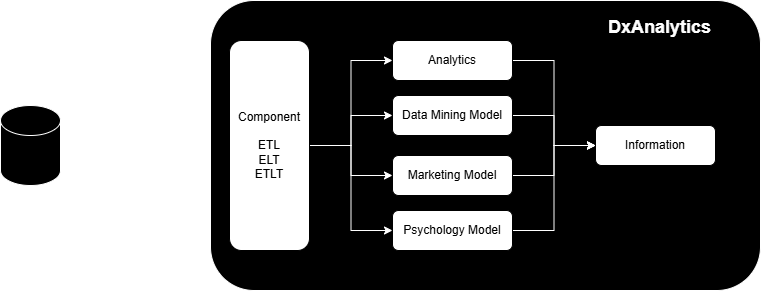

The diagram above was exported from draw.io. Its source (the exported page's mxGraphModel, read from the mxfile embedded in the PNG):
<mxGraphModel dx="1434" dy="738" grid="1" gridSize="10" guides="1" tooltips="1" connect="1" arrows="1" fold="1" page="1" pageScale="1" pageWidth="583" pageHeight="827" math="0" shadow="0">
  <root>
    <mxCell id="0" />
    <mxCell id="1" parent="0" />
    <mxCell id="2" value="" style="shape=cylinder3;whiteSpace=wrap;html=1;boundedLbl=1;backgroundOutline=1;size=15;fillColor=#000000;strokeColor=#FFFFFF;" vertex="1" parent="1">
      <mxGeometry x="168" y="330" width="60" height="80" as="geometry" />
    </mxCell>
    <mxCell id="3" value="" style="endArrow=classic;startArrow=classic;html=1;rounded=0;strokeColor=#FFFFFF;" edge="1" parent="1">
      <mxGeometry width="50" height="50" relative="1" as="geometry">
        <mxPoint x="248" y="369.5" as="sourcePoint" />
        <mxPoint x="358" y="369.5" as="targetPoint" />
      </mxGeometry>
    </mxCell>
    <mxCell id="4" value="" style="rounded=1;whiteSpace=wrap;html=1;fillColor=#000000;strokeColor=#FFFFFF;fontColor=#000000;" vertex="1" parent="1">
      <mxGeometry x="378" y="225" width="550" height="290" as="geometry" />
    </mxCell>
    <mxCell id="5" style="edgeStyle=orthogonalEdgeStyle;rounded=0;orthogonalLoop=1;jettySize=auto;html=1;entryX=0;entryY=0.5;entryDx=0;entryDy=0;strokeColor=#FFFFFF;" edge="1" source="9" target="11" parent="1">
      <mxGeometry relative="1" as="geometry" />
    </mxCell>
    <mxCell id="6" style="edgeStyle=orthogonalEdgeStyle;rounded=0;orthogonalLoop=1;jettySize=auto;html=1;entryX=0;entryY=0.5;entryDx=0;entryDy=0;strokeColor=#FFFFFF;" edge="1" source="9" target="13" parent="1">
      <mxGeometry relative="1" as="geometry" />
    </mxCell>
    <mxCell id="7" style="edgeStyle=orthogonalEdgeStyle;rounded=0;orthogonalLoop=1;jettySize=auto;html=1;strokeColor=#FFFFFF;" edge="1" source="9" target="17" parent="1">
      <mxGeometry relative="1" as="geometry" />
    </mxCell>
    <mxCell id="8" style="edgeStyle=orthogonalEdgeStyle;rounded=0;orthogonalLoop=1;jettySize=auto;html=1;entryX=0;entryY=0.5;entryDx=0;entryDy=0;strokeColor=#FFFFFF;" edge="1" source="9" target="15" parent="1">
      <mxGeometry relative="1" as="geometry" />
    </mxCell>
    <mxCell id="9" value="&lt;div&gt;Component&lt;/div&gt;&lt;div&gt;&lt;br&gt;&lt;/div&gt;ETL&lt;br&gt;ELT&lt;div&gt;ETLT&lt;/div&gt;" style="rounded=1;whiteSpace=wrap;html=1;" vertex="1" parent="1">
      <mxGeometry x="397" y="265" width="80" height="210" as="geometry" />
    </mxCell>
    <mxCell id="10" style="edgeStyle=orthogonalEdgeStyle;rounded=0;orthogonalLoop=1;jettySize=auto;html=1;entryX=0;entryY=0.5;entryDx=0;entryDy=0;strokeColor=#FFFFFF;" edge="1" source="11" target="18" parent="1">
      <mxGeometry relative="1" as="geometry" />
    </mxCell>
    <mxCell id="11" value="Analytics" style="rounded=1;whiteSpace=wrap;html=1;" vertex="1" parent="1">
      <mxGeometry x="560" y="265" width="120" height="40" as="geometry" />
    </mxCell>
    <mxCell id="12" style="edgeStyle=orthogonalEdgeStyle;rounded=0;orthogonalLoop=1;jettySize=auto;html=1;entryX=0;entryY=0.5;entryDx=0;entryDy=0;strokeColor=#FFFFFF;" edge="1" source="13" target="18" parent="1">
      <mxGeometry relative="1" as="geometry" />
    </mxCell>
    <mxCell id="13" value="Data Mining Model" style="rounded=1;whiteSpace=wrap;html=1;" vertex="1" parent="1">
      <mxGeometry x="560" y="320" width="120" height="40" as="geometry" />
    </mxCell>
    <mxCell id="14" value="" style="edgeStyle=orthogonalEdgeStyle;rounded=0;orthogonalLoop=1;jettySize=auto;html=1;strokeColor=#FFFFFF;" edge="1" source="15" target="18" parent="1">
      <mxGeometry relative="1" as="geometry" />
    </mxCell>
    <mxCell id="15" value="Marketing Model" style="rounded=1;whiteSpace=wrap;html=1;" vertex="1" parent="1">
      <mxGeometry x="560" y="380" width="120" height="40" as="geometry" />
    </mxCell>
    <mxCell id="16" style="edgeStyle=orthogonalEdgeStyle;rounded=0;orthogonalLoop=1;jettySize=auto;html=1;entryX=0;entryY=0.5;entryDx=0;entryDy=0;strokeColor=#FFFFFF;" edge="1" source="17" target="18" parent="1">
      <mxGeometry relative="1" as="geometry" />
    </mxCell>
    <mxCell id="17" value="Psychology Model" style="rounded=1;whiteSpace=wrap;html=1;" vertex="1" parent="1">
      <mxGeometry x="560" y="435" width="120" height="40" as="geometry" />
    </mxCell>
    <mxCell id="18" value="Information" style="rounded=1;whiteSpace=wrap;html=1;" vertex="1" parent="1">
      <mxGeometry x="763" y="350" width="120" height="40" as="geometry" />
    </mxCell>
    <mxCell id="19" value="&lt;font style=&quot;font-size: 18px;&quot;&gt;DxAnalytics&lt;/font&gt;" style="text;strokeColor=none;fillColor=none;html=1;fontSize=24;fontStyle=1;verticalAlign=middle;align=center;fontColor=#FFFFFF;" vertex="1" parent="1">
      <mxGeometry x="777" y="230" width="100" height="40" as="geometry" />
    </mxCell>
  </root>
</mxGraphModel>